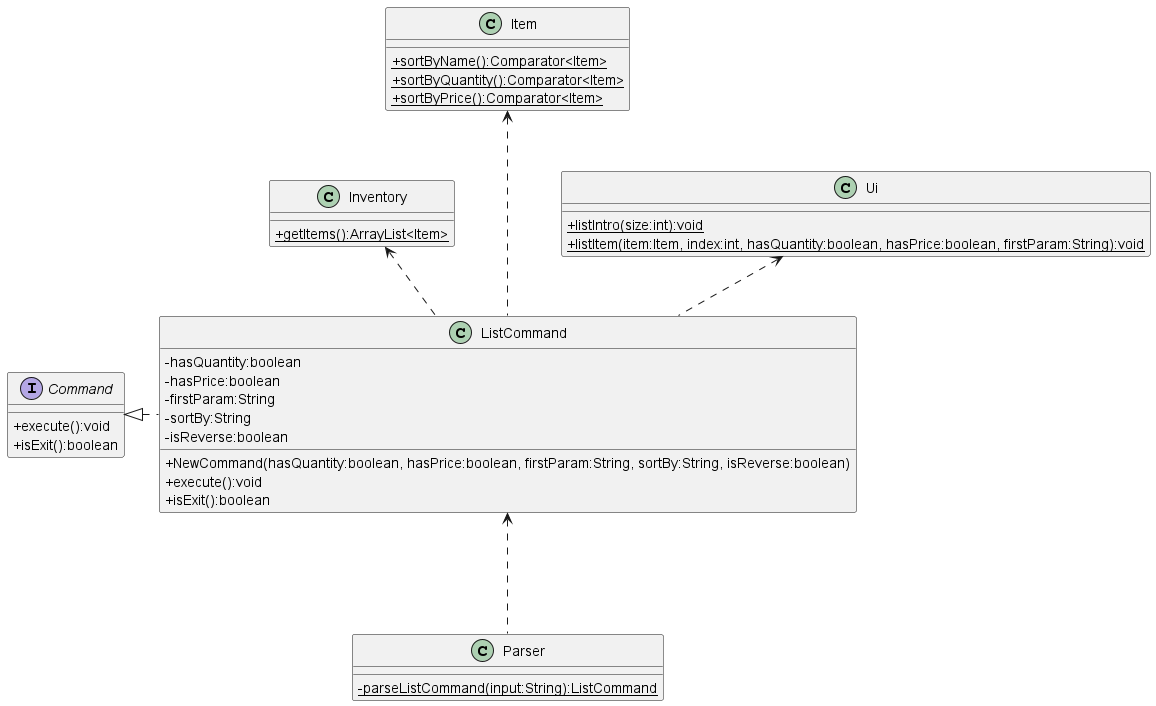

The diagram above was rendered by PlantUML. Its source (embedded in the PNG):
@startuml
skinparam classAttributeIconSize 0

abstract class Command
class Inventory
class Item
class ListCommand
class Parser
class Ui

Command <|. ListCommand
Item <... ListCommand
Ui <.. ListCommand
Inventory <.. ListCommand
ListCommand <... Parser

interface Command {
    +execute():void
    +isExit():boolean
}

class ListCommand {
    -hasQuantity:boolean
    -hasPrice:boolean
    -firstParam:String
    -sortBy:String
    -isReverse:boolean
    +NewCommand(hasQuantity:boolean, hasPrice:boolean, firstParam:String, sortBy:String, isReverse:boolean)
    +execute():void
    +isExit():boolean
}

class Item {
    {static}+sortByName():Comparator<Item>
    {static}+sortByQuantity():Comparator<Item>
    {static}+sortByPrice():Comparator<Item>
}

class Inventory {
    {static}+getItems():ArrayList<Item>
}

class Ui {
    {static}+listIntro(size:int):void
    {static}+listItem(item:Item, index:int, hasQuantity:boolean, hasPrice:boolean, firstParam:String):void
}

class Parser {
    {static}-parseListCommand(input:String):ListCommand
}
@enduml